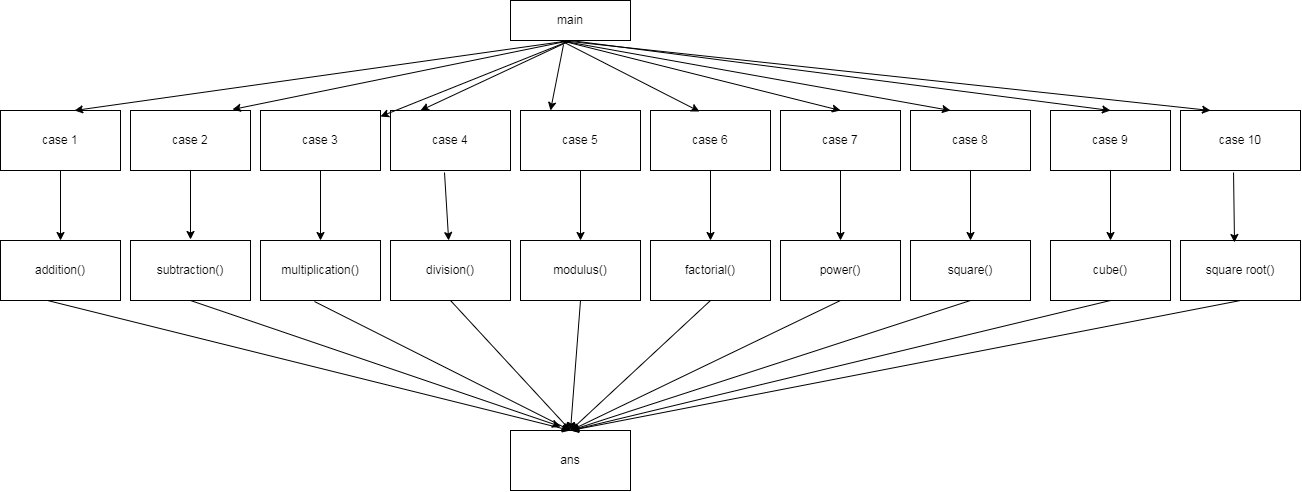

The diagram above was exported from draw.io. Its source (the exported page's mxGraphModel, read from the mxfile embedded in the PNG):
<mxGraphModel dx="1240" dy="607" grid="1" gridSize="10" guides="1" tooltips="1" connect="1" arrows="1" fold="1" page="1" pageScale="1" pageWidth="827" pageHeight="1169" math="0" shadow="0">
  <root>
    <mxCell id="WIyWlLk6GJQsqaUBKTNV-0" />
    <mxCell id="WIyWlLk6GJQsqaUBKTNV-1" parent="WIyWlLk6GJQsqaUBKTNV-0" />
    <mxCell id="m1K-ko8YFNq3mbZ_Y6Th-0" value="main" style="rounded=0;whiteSpace=wrap;html=1;" parent="WIyWlLk6GJQsqaUBKTNV-1" vertex="1">
      <mxGeometry x="520" y="20" width="120" height="40" as="geometry" />
    </mxCell>
    <mxCell id="m1K-ko8YFNq3mbZ_Y6Th-1" value="case 1" style="rounded=0;whiteSpace=wrap;html=1;" parent="WIyWlLk6GJQsqaUBKTNV-1" vertex="1">
      <mxGeometry x="10" y="130" width="120" height="60" as="geometry" />
    </mxCell>
    <mxCell id="m1K-ko8YFNq3mbZ_Y6Th-2" value="case 2" style="rounded=0;whiteSpace=wrap;html=1;" parent="WIyWlLk6GJQsqaUBKTNV-1" vertex="1">
      <mxGeometry x="140" y="130" width="120" height="60" as="geometry" />
    </mxCell>
    <mxCell id="m1K-ko8YFNq3mbZ_Y6Th-3" value="case 3" style="rounded=0;whiteSpace=wrap;html=1;" parent="WIyWlLk6GJQsqaUBKTNV-1" vertex="1">
      <mxGeometry x="270" y="130" width="120" height="60" as="geometry" />
    </mxCell>
    <mxCell id="m1K-ko8YFNq3mbZ_Y6Th-4" value="case 4" style="rounded=0;whiteSpace=wrap;html=1;" parent="WIyWlLk6GJQsqaUBKTNV-1" vertex="1">
      <mxGeometry x="400" y="130" width="120" height="60" as="geometry" />
    </mxCell>
    <mxCell id="m1K-ko8YFNq3mbZ_Y6Th-5" value="case 5" style="rounded=0;whiteSpace=wrap;html=1;" parent="WIyWlLk6GJQsqaUBKTNV-1" vertex="1">
      <mxGeometry x="530" y="130" width="120" height="60" as="geometry" />
    </mxCell>
    <mxCell id="m1K-ko8YFNq3mbZ_Y6Th-6" value="case 6" style="rounded=0;whiteSpace=wrap;html=1;" parent="WIyWlLk6GJQsqaUBKTNV-1" vertex="1">
      <mxGeometry x="660" y="130" width="120" height="60" as="geometry" />
    </mxCell>
    <mxCell id="m1K-ko8YFNq3mbZ_Y6Th-7" value="case 7" style="rounded=0;whiteSpace=wrap;html=1;" parent="WIyWlLk6GJQsqaUBKTNV-1" vertex="1">
      <mxGeometry x="790" y="130" width="120" height="60" as="geometry" />
    </mxCell>
    <mxCell id="m1K-ko8YFNq3mbZ_Y6Th-8" value="" style="endArrow=classic;html=1;entryX=0.25;entryY=0;entryDx=0;entryDy=0;" parent="WIyWlLk6GJQsqaUBKTNV-1" target="m1K-ko8YFNq3mbZ_Y6Th-4" edge="1">
      <mxGeometry width="50" height="50" relative="1" as="geometry">
        <mxPoint x="580" y="60" as="sourcePoint" />
        <mxPoint x="500" y="270" as="targetPoint" />
      </mxGeometry>
    </mxCell>
    <mxCell id="m1K-ko8YFNq3mbZ_Y6Th-11" value="" style="endArrow=classic;html=1;entryX=0.25;entryY=0;entryDx=0;entryDy=0;exitX=0.442;exitY=1.1;exitDx=0;exitDy=0;exitPerimeter=0;" parent="WIyWlLk6GJQsqaUBKTNV-1" source="m1K-ko8YFNq3mbZ_Y6Th-0" target="m1K-ko8YFNq3mbZ_Y6Th-5" edge="1">
      <mxGeometry width="50" height="50" relative="1" as="geometry">
        <mxPoint x="480" y="70" as="sourcePoint" />
        <mxPoint x="500" y="70" as="targetPoint" />
      </mxGeometry>
    </mxCell>
    <mxCell id="m1K-ko8YFNq3mbZ_Y6Th-12" value="" style="endArrow=classic;html=1;entryX=0.408;entryY=0.017;entryDx=0;entryDy=0;entryPerimeter=0;" parent="WIyWlLk6GJQsqaUBKTNV-1" target="m1K-ko8YFNq3mbZ_Y6Th-6" edge="1">
      <mxGeometry width="50" height="50" relative="1" as="geometry">
        <mxPoint x="570" y="60" as="sourcePoint" />
        <mxPoint x="500" y="70" as="targetPoint" />
      </mxGeometry>
    </mxCell>
    <mxCell id="m1K-ko8YFNq3mbZ_Y6Th-13" value="" style="endArrow=classic;html=1;entryX=0.5;entryY=0;entryDx=0;entryDy=0;" parent="WIyWlLk6GJQsqaUBKTNV-1" target="m1K-ko8YFNq3mbZ_Y6Th-7" edge="1">
      <mxGeometry width="50" height="50" relative="1" as="geometry">
        <mxPoint x="570" y="60" as="sourcePoint" />
        <mxPoint x="500" y="70" as="targetPoint" />
      </mxGeometry>
    </mxCell>
    <mxCell id="m1K-ko8YFNq3mbZ_Y6Th-14" value="" style="endArrow=classic;html=1;exitX=0.5;exitY=1;exitDx=0;exitDy=0;entryX=0.85;entryY=-0.017;entryDx=0;entryDy=0;entryPerimeter=0;" parent="WIyWlLk6GJQsqaUBKTNV-1" source="m1K-ko8YFNq3mbZ_Y6Th-0" target="m1K-ko8YFNq3mbZ_Y6Th-2" edge="1">
      <mxGeometry width="50" height="50" relative="1" as="geometry">
        <mxPoint x="240" y="120" as="sourcePoint" />
        <mxPoint x="290" y="70" as="targetPoint" />
      </mxGeometry>
    </mxCell>
    <mxCell id="m1K-ko8YFNq3mbZ_Y6Th-15" value="" style="endArrow=classic;html=1;exitX=0.5;exitY=1;exitDx=0;exitDy=0;entryX=0.617;entryY=0;entryDx=0;entryDy=0;entryPerimeter=0;" parent="WIyWlLk6GJQsqaUBKTNV-1" source="m1K-ko8YFNq3mbZ_Y6Th-0" target="m1K-ko8YFNq3mbZ_Y6Th-1" edge="1">
      <mxGeometry width="50" height="50" relative="1" as="geometry">
        <mxPoint x="240" y="120" as="sourcePoint" />
        <mxPoint x="290" y="70" as="targetPoint" />
      </mxGeometry>
    </mxCell>
    <mxCell id="m1K-ko8YFNq3mbZ_Y6Th-16" value="" style="endArrow=classic;html=1;exitX=0.5;exitY=1;exitDx=0;exitDy=0;" parent="WIyWlLk6GJQsqaUBKTNV-1" source="m1K-ko8YFNq3mbZ_Y6Th-0" target="m1K-ko8YFNq3mbZ_Y6Th-3" edge="1">
      <mxGeometry width="50" height="50" relative="1" as="geometry">
        <mxPoint x="240" y="120" as="sourcePoint" />
        <mxPoint x="290" y="70" as="targetPoint" />
      </mxGeometry>
    </mxCell>
    <mxCell id="m1K-ko8YFNq3mbZ_Y6Th-17" value="addition()" style="rounded=0;whiteSpace=wrap;html=1;" parent="WIyWlLk6GJQsqaUBKTNV-1" vertex="1">
      <mxGeometry x="10" y="260" width="120" height="60" as="geometry" />
    </mxCell>
    <mxCell id="m1K-ko8YFNq3mbZ_Y6Th-18" value="factorial()" style="rounded=0;whiteSpace=wrap;html=1;" parent="WIyWlLk6GJQsqaUBKTNV-1" vertex="1">
      <mxGeometry x="660" y="260" width="120" height="60" as="geometry" />
    </mxCell>
    <mxCell id="m1K-ko8YFNq3mbZ_Y6Th-19" value="multiplication()" style="rounded=0;whiteSpace=wrap;html=1;" parent="WIyWlLk6GJQsqaUBKTNV-1" vertex="1">
      <mxGeometry x="270" y="260" width="120" height="60" as="geometry" />
    </mxCell>
    <mxCell id="m1K-ko8YFNq3mbZ_Y6Th-20" value="subtraction()" style="rounded=0;whiteSpace=wrap;html=1;" parent="WIyWlLk6GJQsqaUBKTNV-1" vertex="1">
      <mxGeometry x="140" y="260" width="120" height="60" as="geometry" />
    </mxCell>
    <mxCell id="m1K-ko8YFNq3mbZ_Y6Th-21" value="modulus()" style="rounded=0;whiteSpace=wrap;html=1;" parent="WIyWlLk6GJQsqaUBKTNV-1" vertex="1">
      <mxGeometry x="530" y="260" width="120" height="60" as="geometry" />
    </mxCell>
    <mxCell id="m1K-ko8YFNq3mbZ_Y6Th-22" value="division()" style="rounded=0;whiteSpace=wrap;html=1;" parent="WIyWlLk6GJQsqaUBKTNV-1" vertex="1">
      <mxGeometry x="400" y="260" width="120" height="60" as="geometry" />
    </mxCell>
    <mxCell id="m1K-ko8YFNq3mbZ_Y6Th-23" value="power()" style="rounded=0;whiteSpace=wrap;html=1;" parent="WIyWlLk6GJQsqaUBKTNV-1" vertex="1">
      <mxGeometry x="790" y="260" width="120" height="60" as="geometry" />
    </mxCell>
    <mxCell id="m1K-ko8YFNq3mbZ_Y6Th-24" value="" style="endArrow=classic;html=1;exitX=0.5;exitY=1;exitDx=0;exitDy=0;" parent="WIyWlLk6GJQsqaUBKTNV-1" source="m1K-ko8YFNq3mbZ_Y6Th-7" target="m1K-ko8YFNq3mbZ_Y6Th-23" edge="1">
      <mxGeometry width="50" height="50" relative="1" as="geometry">
        <mxPoint x="600" y="320" as="sourcePoint" />
        <mxPoint x="650" y="270" as="targetPoint" />
      </mxGeometry>
    </mxCell>
    <mxCell id="m1K-ko8YFNq3mbZ_Y6Th-25" value="" style="endArrow=classic;html=1;exitX=0.5;exitY=1;exitDx=0;exitDy=0;" parent="WIyWlLk6GJQsqaUBKTNV-1" source="m1K-ko8YFNq3mbZ_Y6Th-6" target="m1K-ko8YFNq3mbZ_Y6Th-18" edge="1">
      <mxGeometry width="50" height="50" relative="1" as="geometry">
        <mxPoint x="600" y="320" as="sourcePoint" />
        <mxPoint x="650" y="270" as="targetPoint" />
      </mxGeometry>
    </mxCell>
    <mxCell id="m1K-ko8YFNq3mbZ_Y6Th-26" value="" style="endArrow=classic;html=1;exitX=0.5;exitY=1;exitDx=0;exitDy=0;entryX=0.5;entryY=0;entryDx=0;entryDy=0;" parent="WIyWlLk6GJQsqaUBKTNV-1" source="m1K-ko8YFNq3mbZ_Y6Th-5" target="m1K-ko8YFNq3mbZ_Y6Th-21" edge="1">
      <mxGeometry width="50" height="50" relative="1" as="geometry">
        <mxPoint x="600" y="320" as="sourcePoint" />
        <mxPoint x="650" y="270" as="targetPoint" />
      </mxGeometry>
    </mxCell>
    <mxCell id="m1K-ko8YFNq3mbZ_Y6Th-27" value="" style="endArrow=classic;html=1;exitX=0.45;exitY=1.033;exitDx=0;exitDy=0;exitPerimeter=0;" parent="WIyWlLk6GJQsqaUBKTNV-1" source="m1K-ko8YFNq3mbZ_Y6Th-4" target="m1K-ko8YFNq3mbZ_Y6Th-22" edge="1">
      <mxGeometry width="50" height="50" relative="1" as="geometry">
        <mxPoint x="600" y="320" as="sourcePoint" />
        <mxPoint x="650" y="270" as="targetPoint" />
      </mxGeometry>
    </mxCell>
    <mxCell id="m1K-ko8YFNq3mbZ_Y6Th-28" value="" style="endArrow=classic;html=1;exitX=0.5;exitY=1;exitDx=0;exitDy=0;entryX=0.5;entryY=0;entryDx=0;entryDy=0;" parent="WIyWlLk6GJQsqaUBKTNV-1" source="m1K-ko8YFNq3mbZ_Y6Th-3" target="m1K-ko8YFNq3mbZ_Y6Th-19" edge="1">
      <mxGeometry width="50" height="50" relative="1" as="geometry">
        <mxPoint x="270" y="320" as="sourcePoint" />
        <mxPoint x="320" y="270" as="targetPoint" />
      </mxGeometry>
    </mxCell>
    <mxCell id="m1K-ko8YFNq3mbZ_Y6Th-29" value="" style="endArrow=classic;html=1;exitX=0.5;exitY=1;exitDx=0;exitDy=0;" parent="WIyWlLk6GJQsqaUBKTNV-1" source="m1K-ko8YFNq3mbZ_Y6Th-2" edge="1">
      <mxGeometry width="50" height="50" relative="1" as="geometry">
        <mxPoint x="270" y="320" as="sourcePoint" />
        <mxPoint x="200" y="259" as="targetPoint" />
      </mxGeometry>
    </mxCell>
    <mxCell id="m1K-ko8YFNq3mbZ_Y6Th-30" value="" style="endArrow=classic;html=1;exitX=0.5;exitY=1;exitDx=0;exitDy=0;entryX=0.5;entryY=0;entryDx=0;entryDy=0;" parent="WIyWlLk6GJQsqaUBKTNV-1" source="m1K-ko8YFNq3mbZ_Y6Th-1" target="m1K-ko8YFNq3mbZ_Y6Th-17" edge="1">
      <mxGeometry width="50" height="50" relative="1" as="geometry">
        <mxPoint x="270" y="320" as="sourcePoint" />
        <mxPoint x="320" y="270" as="targetPoint" />
      </mxGeometry>
    </mxCell>
    <mxCell id="m1K-ko8YFNq3mbZ_Y6Th-31" value="ans" style="rounded=0;whiteSpace=wrap;html=1;" parent="WIyWlLk6GJQsqaUBKTNV-1" vertex="1">
      <mxGeometry x="520" y="450" width="120" height="60" as="geometry" />
    </mxCell>
    <mxCell id="m1K-ko8YFNq3mbZ_Y6Th-39" value="" style="endArrow=classic;html=1;entryX=0.5;entryY=0;entryDx=0;entryDy=0;exitX=0.5;exitY=1;exitDx=0;exitDy=0;" parent="WIyWlLk6GJQsqaUBKTNV-1" source="m1K-ko8YFNq3mbZ_Y6Th-22" target="m1K-ko8YFNq3mbZ_Y6Th-31" edge="1">
      <mxGeometry width="50" height="50" relative="1" as="geometry">
        <mxPoint x="450" y="320" as="sourcePoint" />
        <mxPoint x="500" y="270" as="targetPoint" />
      </mxGeometry>
    </mxCell>
    <mxCell id="m1K-ko8YFNq3mbZ_Y6Th-40" value="" style="endArrow=classic;html=1;exitX=0.45;exitY=1.017;exitDx=0;exitDy=0;exitPerimeter=0;entryX=0.5;entryY=0;entryDx=0;entryDy=0;" parent="WIyWlLk6GJQsqaUBKTNV-1" source="m1K-ko8YFNq3mbZ_Y6Th-19" edge="1" target="m1K-ko8YFNq3mbZ_Y6Th-31">
      <mxGeometry width="50" height="50" relative="1" as="geometry">
        <mxPoint x="450" y="320" as="sourcePoint" />
        <mxPoint x="400" y="440" as="targetPoint" />
      </mxGeometry>
    </mxCell>
    <mxCell id="m1K-ko8YFNq3mbZ_Y6Th-41" value="" style="endArrow=classic;html=1;exitX=0.5;exitY=1;exitDx=0;exitDy=0;" parent="WIyWlLk6GJQsqaUBKTNV-1" source="m1K-ko8YFNq3mbZ_Y6Th-21" edge="1">
      <mxGeometry width="50" height="50" relative="1" as="geometry">
        <mxPoint x="450" y="320" as="sourcePoint" />
        <mxPoint x="580" y="450" as="targetPoint" />
      </mxGeometry>
    </mxCell>
    <mxCell id="m1K-ko8YFNq3mbZ_Y6Th-42" value="" style="endArrow=classic;html=1;exitX=0.5;exitY=1;exitDx=0;exitDy=0;" parent="WIyWlLk6GJQsqaUBKTNV-1" source="m1K-ko8YFNq3mbZ_Y6Th-18" edge="1">
      <mxGeometry width="50" height="50" relative="1" as="geometry">
        <mxPoint x="450" y="320" as="sourcePoint" />
        <mxPoint x="580" y="450" as="targetPoint" />
      </mxGeometry>
    </mxCell>
    <mxCell id="m1K-ko8YFNq3mbZ_Y6Th-43" value="" style="endArrow=classic;html=1;exitX=0.5;exitY=1;exitDx=0;exitDy=0;entryX=0.417;entryY=-0.067;entryDx=0;entryDy=0;entryPerimeter=0;" parent="WIyWlLk6GJQsqaUBKTNV-1" source="m1K-ko8YFNq3mbZ_Y6Th-20" target="m1K-ko8YFNq3mbZ_Y6Th-31" edge="1">
      <mxGeometry width="50" height="50" relative="1" as="geometry">
        <mxPoint x="450" y="320" as="sourcePoint" />
        <mxPoint x="500" y="270" as="targetPoint" />
      </mxGeometry>
    </mxCell>
    <mxCell id="m1K-ko8YFNq3mbZ_Y6Th-44" value="" style="endArrow=classic;html=1;exitX=0.5;exitY=1;exitDx=0;exitDy=0;entryX=0.5;entryY=0;entryDx=0;entryDy=0;" parent="WIyWlLk6GJQsqaUBKTNV-1" source="m1K-ko8YFNq3mbZ_Y6Th-23" target="m1K-ko8YFNq3mbZ_Y6Th-31" edge="1">
      <mxGeometry width="50" height="50" relative="1" as="geometry">
        <mxPoint x="450" y="320" as="sourcePoint" />
        <mxPoint x="500" y="270" as="targetPoint" />
      </mxGeometry>
    </mxCell>
    <mxCell id="m1K-ko8YFNq3mbZ_Y6Th-45" value="" style="endArrow=classic;html=1;exitX=0.392;exitY=1;exitDx=0;exitDy=0;exitPerimeter=0;entryX=0.5;entryY=0;entryDx=0;entryDy=0;" parent="WIyWlLk6GJQsqaUBKTNV-1" source="m1K-ko8YFNq3mbZ_Y6Th-17" target="m1K-ko8YFNq3mbZ_Y6Th-31" edge="1">
      <mxGeometry width="50" height="50" relative="1" as="geometry">
        <mxPoint x="450" y="320" as="sourcePoint" />
        <mxPoint x="500" y="270" as="targetPoint" />
      </mxGeometry>
    </mxCell>
    <mxCell id="cEzN6vlYt4Lzk7dImlpK-0" value="case 8" style="rounded=0;whiteSpace=wrap;html=1;" vertex="1" parent="WIyWlLk6GJQsqaUBKTNV-1">
      <mxGeometry x="920" y="130" width="120" height="60" as="geometry" />
    </mxCell>
    <mxCell id="cEzN6vlYt4Lzk7dImlpK-1" value="case 9" style="rounded=0;whiteSpace=wrap;html=1;" vertex="1" parent="WIyWlLk6GJQsqaUBKTNV-1">
      <mxGeometry x="1060" y="130" width="120" height="60" as="geometry" />
    </mxCell>
    <mxCell id="cEzN6vlYt4Lzk7dImlpK-2" value="case 10" style="rounded=0;whiteSpace=wrap;html=1;" vertex="1" parent="WIyWlLk6GJQsqaUBKTNV-1">
      <mxGeometry x="1190" y="130" width="120" height="60" as="geometry" />
    </mxCell>
    <mxCell id="cEzN6vlYt4Lzk7dImlpK-3" value="" style="endArrow=classic;html=1;rounded=0;exitX=0.408;exitY=1;exitDx=0;exitDy=0;exitPerimeter=0;" edge="1" parent="WIyWlLk6GJQsqaUBKTNV-1" source="m1K-ko8YFNq3mbZ_Y6Th-0">
      <mxGeometry width="50" height="50" relative="1" as="geometry">
        <mxPoint x="920" y="250" as="sourcePoint" />
        <mxPoint x="960" y="130" as="targetPoint" />
        <Array as="points">
          <mxPoint x="960" y="130" />
        </Array>
      </mxGeometry>
    </mxCell>
    <mxCell id="cEzN6vlYt4Lzk7dImlpK-4" value="" style="endArrow=classic;html=1;rounded=0;entryX=0.5;entryY=0;entryDx=0;entryDy=0;" edge="1" parent="WIyWlLk6GJQsqaUBKTNV-1" target="cEzN6vlYt4Lzk7dImlpK-1">
      <mxGeometry width="50" height="50" relative="1" as="geometry">
        <mxPoint x="580" y="60" as="sourcePoint" />
        <mxPoint x="790" y="200" as="targetPoint" />
      </mxGeometry>
    </mxCell>
    <mxCell id="cEzN6vlYt4Lzk7dImlpK-5" value="" style="endArrow=classic;html=1;rounded=0;entryX=0.25;entryY=0;entryDx=0;entryDy=0;" edge="1" parent="WIyWlLk6GJQsqaUBKTNV-1" target="cEzN6vlYt4Lzk7dImlpK-2">
      <mxGeometry width="50" height="50" relative="1" as="geometry">
        <mxPoint x="570" y="60" as="sourcePoint" />
        <mxPoint x="1200" y="330" as="targetPoint" />
      </mxGeometry>
    </mxCell>
    <mxCell id="cEzN6vlYt4Lzk7dImlpK-6" value="square()" style="rounded=0;whiteSpace=wrap;html=1;" vertex="1" parent="WIyWlLk6GJQsqaUBKTNV-1">
      <mxGeometry x="920" y="260" width="120" height="60" as="geometry" />
    </mxCell>
    <mxCell id="cEzN6vlYt4Lzk7dImlpK-7" value="cube()" style="rounded=0;whiteSpace=wrap;html=1;" vertex="1" parent="WIyWlLk6GJQsqaUBKTNV-1">
      <mxGeometry x="1060" y="260" width="120" height="60" as="geometry" />
    </mxCell>
    <mxCell id="cEzN6vlYt4Lzk7dImlpK-8" value="square root()" style="rounded=0;whiteSpace=wrap;html=1;" vertex="1" parent="WIyWlLk6GJQsqaUBKTNV-1">
      <mxGeometry x="1190" y="260" width="120" height="60" as="geometry" />
    </mxCell>
    <mxCell id="cEzN6vlYt4Lzk7dImlpK-9" value="" style="endArrow=classic;html=1;rounded=0;exitX=0.5;exitY=1;exitDx=0;exitDy=0;" edge="1" parent="WIyWlLk6GJQsqaUBKTNV-1" source="cEzN6vlYt4Lzk7dImlpK-0" target="cEzN6vlYt4Lzk7dImlpK-6">
      <mxGeometry width="50" height="50" relative="1" as="geometry">
        <mxPoint x="970" y="410" as="sourcePoint" />
        <mxPoint x="1020" y="360" as="targetPoint" />
      </mxGeometry>
    </mxCell>
    <mxCell id="cEzN6vlYt4Lzk7dImlpK-10" value="" style="endArrow=classic;html=1;rounded=0;exitX=0.5;exitY=1;exitDx=0;exitDy=0;entryX=0.5;entryY=0;entryDx=0;entryDy=0;" edge="1" parent="WIyWlLk6GJQsqaUBKTNV-1" source="cEzN6vlYt4Lzk7dImlpK-1" target="cEzN6vlYt4Lzk7dImlpK-7">
      <mxGeometry width="50" height="50" relative="1" as="geometry">
        <mxPoint x="1090" y="410" as="sourcePoint" />
        <mxPoint x="1120" y="250" as="targetPoint" />
      </mxGeometry>
    </mxCell>
    <mxCell id="cEzN6vlYt4Lzk7dImlpK-12" value="" style="endArrow=classic;html=1;rounded=0;exitX=0.442;exitY=1.033;exitDx=0;exitDy=0;exitPerimeter=0;entryX=0.45;entryY=0.033;entryDx=0;entryDy=0;entryPerimeter=0;" edge="1" parent="WIyWlLk6GJQsqaUBKTNV-1" source="cEzN6vlYt4Lzk7dImlpK-2" target="cEzN6vlYt4Lzk7dImlpK-8">
      <mxGeometry width="50" height="50" relative="1" as="geometry">
        <mxPoint x="1260" y="410" as="sourcePoint" />
        <mxPoint x="1243" y="250" as="targetPoint" />
      </mxGeometry>
    </mxCell>
    <mxCell id="cEzN6vlYt4Lzk7dImlpK-13" value="" style="endArrow=classic;html=1;rounded=0;exitX=0.5;exitY=1;exitDx=0;exitDy=0;entryX=0.5;entryY=0;entryDx=0;entryDy=0;" edge="1" parent="WIyWlLk6GJQsqaUBKTNV-1" source="cEzN6vlYt4Lzk7dImlpK-6" target="m1K-ko8YFNq3mbZ_Y6Th-31">
      <mxGeometry width="50" height="50" relative="1" as="geometry">
        <mxPoint x="940" y="500" as="sourcePoint" />
        <mxPoint x="990" y="450" as="targetPoint" />
      </mxGeometry>
    </mxCell>
    <mxCell id="cEzN6vlYt4Lzk7dImlpK-14" value="" style="endArrow=classic;html=1;rounded=0;exitX=0.5;exitY=1;exitDx=0;exitDy=0;entryX=0.5;entryY=0;entryDx=0;entryDy=0;" edge="1" parent="WIyWlLk6GJQsqaUBKTNV-1" source="cEzN6vlYt4Lzk7dImlpK-7" target="m1K-ko8YFNq3mbZ_Y6Th-31">
      <mxGeometry width="50" height="50" relative="1" as="geometry">
        <mxPoint x="1000" y="530" as="sourcePoint" />
        <mxPoint x="1050" y="480" as="targetPoint" />
      </mxGeometry>
    </mxCell>
    <mxCell id="cEzN6vlYt4Lzk7dImlpK-15" value="" style="endArrow=classic;html=1;rounded=0;exitX=0.5;exitY=1;exitDx=0;exitDy=0;" edge="1" parent="WIyWlLk6GJQsqaUBKTNV-1" source="cEzN6vlYt4Lzk7dImlpK-8">
      <mxGeometry width="50" height="50" relative="1" as="geometry">
        <mxPoint x="1100" y="530" as="sourcePoint" />
        <mxPoint x="580" y="450" as="targetPoint" />
      </mxGeometry>
    </mxCell>
  </root>
</mxGraphModel>